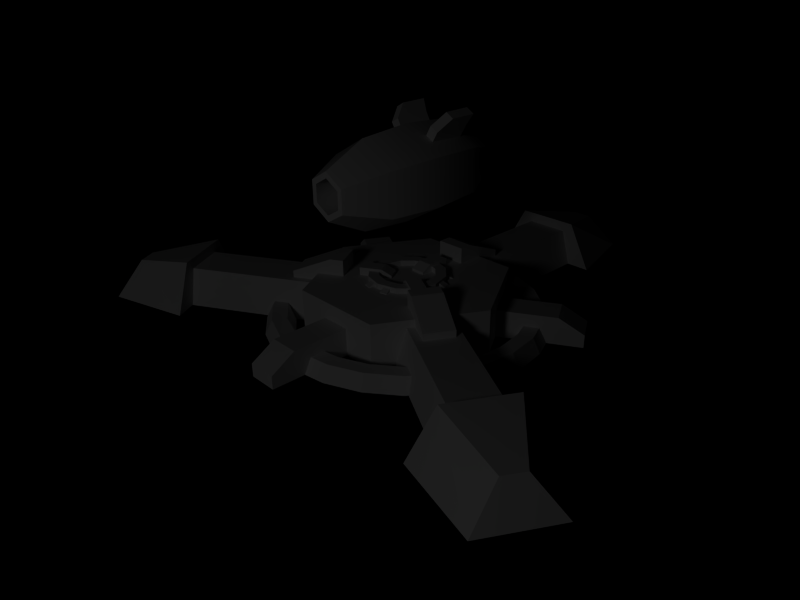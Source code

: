 # Source: Turret.blend  (saved by Blender 2.58.1; exported with 4.5.12 LTS)
import bpy
from mathutils import Matrix  # noqa: F401  (used for matrix-valued properties, if any)

bpy.ops.wm.read_factory_settings(use_empty=True)
scene = bpy.context.scene
scene.name = 'Scene'

# ---- collections
col_collection_1 = bpy.data.collections.new('Collection 1'); scene.collection.children.link(col_collection_1)

# ---- world
world_world = bpy.data.worlds.new('World'); scene.world = world_world
world_world.color = (0.0, 0.0, 0.0)
world_world.use_sun_shadow = False
world_world.sun_shadow_jitter_overblur = 0.0
world_world.cycles.sampling_method = 'MANUAL'
world_world.cycles.sample_map_resolution = 256

# ---- cameras
cam_camera = bpy.data.cameras.new('Camera')
cam_camera.clip_end = 100.0
cam_camera.lens = 35.0
cam_camera.ortho_scale = 7.314
cam_camera.dof.focus_distance = 0.0
cam_camera.dof.aperture_fstop = 128.0

# ---- lights
light_lamp = bpy.data.lights.new('Lamp', 'SPOT')
light_lamp.transmission_factor = 0.0
light_lamp.cutoff_distance = 30.0
light_lamp.energy = 100.0
light_lamp.shadow_buffer_clip_start = 1.001
light_lamp.shadow_soft_size = 1.0
light_lamp.shadow_maximum_resolution = 0.006
light_lamp.use_absolute_resolution = True
light_lamp.spot_size = 1.309
light_lamp.cycles.use_multiple_importance_sampling = False

# ---- meshes
me_cube_002 = bpy.data.meshes.new('Cube.002')
me_cube_002.from_pydata([(0.0, 1.25, 0.3021), (0.2616, 1.25, 0.151), (-0.2616, 1.25, 0.151), (0.2616, 1.25, -0.151), (-0.2616, 1.25, -0.151), (0.0, 1.25, -0.3021), (0.0, -4.036e-08, -0.625), (0.5413, -4.036e-08, -0.3125), (-0.5413, -4.036e-08, -0.3125), (0.5413, 1.552e-08, 0.3125), (-0.5413, 1.552e-08, 0.3125), (0.0, 3.415e-08, 0.625), (0.4949, 0.6983, 0.2857), (-0.4949, 0.6983, 0.2857), (0.4949, 0.6983, -0.2857), (-0.4949, 0.6983, -0.2857), (0.0, 0.6983, -0.5714), (0.0, 0.6983, 0.5714), (0.4949, -0.6983, 0.2857), (-0.4949, -0.6983, 0.2857), (0.0, -0.6983, 0.5714), (0.4949, -0.6983, -0.2857), (-0.4949, -0.6983, -0.2857), (0.0, -0.6983, -0.5714), (0.2616, -1.25, 0.151), (-0.2616, -1.25, 0.151), (0.2616, -1.25, -0.151), (-0.2616, -1.25, -0.151), (0.0, -1.25, -0.3021), (0.0, -1.25, 0.3021), (0.0, 1.36, 0.0), (0.0, -1.25, 0.222), (0.0, -1.25, -0.222), (0.1922, -1.25, -0.111), (-0.1922, -1.25, -0.111), (0.1922, -1.25, 0.111), (-0.1922, -1.25, 0.111), (0.1922, -0.2112, 0.111), (-0.1922, -0.2112, 0.111), (0.1922, -0.2112, -0.111), (-0.1922, -0.2112, -0.111), (0.0, -0.2112, -0.222), (0.0, -0.2112, 0.222), (0.0, 0.4303, 0.0), (0.0, 1.25, 0.3021), (0.0, 1.25, 0.3021), (0.0, 0.6983, 0.5714), (0.0, 3.415e-08, 0.625), (0.0, -0.6983, 0.5714), (0.0, -1.25, 0.3021), (0.0, -1.25, 0.3021), (0.2616, -1.25, 0.151), (0.2616, -1.25, 0.151), (0.4949, -0.6983, 0.2857), (0.5413, 1.552e-08, 0.3125), (0.4949, 0.6983, 0.2857), (0.2616, 1.25, 0.151), (0.2616, 1.25, 0.151), (0.2616, 1.25, -0.151), (0.2616, 1.25, -0.151), (0.4949, 0.6983, -0.2857), (0.5413, -4.036e-08, -0.3125), (0.4949, -0.6983, -0.2857), (0.2616, -1.25, -0.151), (0.2616, -1.25, -0.151), (0.0, -1.25, -0.3021), (0.0, -1.25, -0.3021), (0.0, -0.6983, -0.5714), (0.0, -4.036e-08, -0.625), (0.0, 0.6983, -0.5714), (0.0, 1.25, -0.3021), (0.0, 1.25, -0.3021), (-0.2616, 1.25, -0.151), (-0.2616, 1.25, -0.151), (-0.4949, 0.6983, -0.2857), (-0.5413, -4.036e-08, -0.3125), (-0.4949, -0.6983, -0.2857), (-0.2616, -1.25, -0.151), (-0.2616, 1.25, 0.151), (-0.2616, -1.25, -0.151), (-0.2616, -1.25, 0.151), (-0.2616, 1.25, 0.151), (-0.4949, 0.6983, 0.2857), (-0.5413, 1.552e-08, 0.3125), (-0.4949, -0.6983, 0.2857), (-0.2616, -1.25, 0.151), (0.0, -1.25, -0.222), (-0.1922, -1.25, -0.111), (-0.1922, -1.25, 0.111), (0.0, -1.25, 0.222), (0.1922, -1.25, 0.111), (0.1922, -1.25, -0.111)], [], [(17, 0, 1, 12), (2, 45, 46, 13), (12, 9, 11, 17), (47, 10, 13, 46), (54, 55, 14, 7), (15, 82, 83, 8), (55, 57, 3, 14), (4, 81, 82, 15), (61, 60, 16, 6), (69, 74, 75, 68), (60, 59, 5, 16), (71, 73, 74, 69), (20, 11, 9, 18), (10, 47, 48, 19), (29, 20, 18, 24), (19, 48, 50, 25), (21, 26, 52, 53), (85, 27, 22, 84), (7, 21, 53, 54), (84, 22, 8, 83), (23, 28, 64, 62), (77, 66, 67, 76), (6, 23, 62, 61), (76, 67, 68, 75), (70, 58, 30), (30, 72, 70), (58, 56, 30), (30, 78, 72), (56, 44, 30), (30, 44, 78), (63, 65, 32, 33), (32, 65, 79, 34), (51, 63, 33, 35), (34, 79, 80, 36), (49, 51, 35, 31), (36, 80, 49, 31), (89, 90, 37, 42), (38, 88, 89, 42), (90, 91, 39, 37), (40, 87, 88, 38), (91, 86, 41, 39), (41, 86, 87, 40), (39, 41, 43), (43, 41, 40), (37, 39, 43), (43, 40, 38), (42, 37, 43), (43, 38, 42)])
me_cube_002.polygons.foreach_set('use_smooth', [True] * 48)
_k = set([(0, 1), (0, 17), (1, 12), (2, 13), (2, 45), (3, 14), (3, 57), (4, 15), (4, 81), (5, 16), (5, 59), (6, 16), (6, 23), (7, 14), (7, 21), (8, 15), (8, 22), (9, 12), (9, 18), (10, 13), (10, 19), (11, 17), (11, 20), (18, 24), (19, 25), (20, 29), (21, 26), (22, 27), (23, 28), (24, 29), (25, 50), (26, 52), (27, 85), (28, 64), (31, 35), (31, 36), (32, 33), (32, 34), (33, 35), (34, 36), (44, 56), (44, 78), (45, 46), (46, 47), (47, 48), (48, 50), (49, 51), (49, 80), (51, 63), (52, 53), (53, 54), (54, 55), (55, 57), (56, 58), (58, 70), (59, 60), (60, 61), (61, 62), (62, 64), (63, 65), (65, 79), (66, 67), (66, 77), (67, 68), (68, 69), (69, 71), (70, 72), (71, 73), (72, 78), (73, 74), (74, 75), (75, 76), (76, 77), (79, 80), (81, 82), (82, 83), (83, 84), (84, 85), (86, 87), (86, 91), (87, 88), (88, 89), (89, 90), (90, 91)])
me_cube_002.attributes.new('sharp_edge', 'BOOLEAN', 'EDGE').data.foreach_set('value', [ (min(e.vertices), max(e.vertices)) in _k for e in me_cube_002.edges])
me_cube_002.use_remesh_preserve_volume = False
me_cube_002.use_remesh_preserve_attributes = False
me_cube_002.use_mirror_vertex_groups = False
me_cube_002.update()
me_cube_003 = bpy.data.meshes.new('Cube.003')
me_cube_003.from_pydata([(-0.4782, 0.6609, 0.7033), (0.4782, 0.6609, 0.7033), (-0.4782, 0.3009, 0.7033), (0.4782, 0.3009, 0.7033), (-0.3699, 0.3009, 0.7658), (0.3699, 0.3009, 0.7658), (-0.3699, 0.6609, 0.7658), (0.3699, 0.6609, 0.7658), (-0.282, 0.625, 0.6134), (0.282, 0.625, 0.6134), (-0.282, 0.125, 0.6134), (0.282, 0.125, 0.6134), (-0.3902, 0.125, 0.5509), (0.3902, 0.125, 0.5509), (-0.3902, 0.625, 0.5509), (0.3902, 0.625, 0.5509), (-0.157, 0.625, 0.3969), (0.157, 0.625, 0.3969), (-0.157, 0.125, 0.3969), (0.157, 0.125, 0.3969), (-0.2652, 0.125, 0.3344), (0.2652, 0.125, 0.3344), (-0.2652, 0.625, 0.3344), (0.2652, 0.625, 0.3344)], [], [(0, 2, 4, 6), (1, 7, 5, 3), (0, 14, 12, 2), (13, 15, 1, 3), (2, 12, 10, 4), (11, 13, 3, 5), (4, 10, 8, 6), (9, 11, 5, 7), (14, 0, 6, 8), (15, 9, 7, 1), (14, 8, 16, 22), (17, 9, 15, 23), (8, 10, 18, 16), (19, 11, 9, 17), (10, 12, 20, 18), (21, 13, 11, 19), (12, 14, 22, 20), (23, 15, 13, 21), (22, 16, 18, 20), (19, 17, 23, 21)])
me_cube_003.use_remesh_preserve_volume = False
me_cube_003.use_remesh_preserve_attributes = False
me_cube_003.use_mirror_vertex_groups = False
me_cube_003.update()
me_cube_001 = bpy.data.meshes.new('Cube.001')
me_cube_001.from_pydata([(0.4916, 4.168, 0.0), (3.364, -2.51, 0.0), (-3.855, -1.658, 0.0), (0.7841, 3.0, 0.0), (2.206, -2.179, 0.0), (-2.99, -0.8209, 0.0), (-0.7841, 3.0, 0.0), (2.99, -0.8209, 0.0), (-2.206, -2.179, 0.0), (-0.4916, 4.168, 0.0), (3.855, -1.658, 0.0), (-3.364, -2.51, 0.0), (0.142, 3.934, 0.4522), (3.336, -2.09, 0.4522), (-3.478, -1.844, 0.4522), (0.44, 3.0, 0.642), (2.378, -1.881, 0.642), (-2.818, -1.119, 0.642), (-0.44, 3.0, 0.642), (2.818, -1.119, 0.642), (-2.378, -1.881, 0.642), (-0.142, 3.934, 0.4522), (3.478, -1.844, 0.4522), (-3.336, -2.09, 0.4522), (0.3, 3.1, 0.5), (2.535, -1.81, 0.5), (-2.835, -1.29, 0.5), (0.3, 0.7773, 0.5), (0.5232, -0.6485, 0.5), (-0.8232, -0.1288, 0.5), (-0.3, 0.7773, 0.5), (0.8232, -0.1288, 0.5), (-0.5232, -0.6485, 0.5), (-0.3, 3.1, 0.5), (2.835, -1.29, 0.5), (-2.535, -1.81, 0.5), (-0.444, 3.1, 0.0), (2.907, -1.166, 0.0), (-2.463, -1.934, 0.0), (-0.444, 0.7773, 0.0), (0.8951, -0.00417, 0.0), (-0.4512, -0.7731, 0.0), (0.444, 0.7773, 0.0), (0.4512, -0.7731, 0.0), (-0.8951, -0.00417, 0.0), (0.444, 3.1, 0.0), (2.463, -1.934, 0.0), (-2.907, -1.166, 0.0), (0.7367, 1.179, 0.6), (0.6524, -1.227, 0.6), (-1.389, 0.04864, 0.6), (0.7367, 1.179, -1.192e-07), (0.6524, -1.227, -1.192e-07), (-1.389, 0.04864, -1.192e-07), (-0.7367, 1.179, 5.96e-08), (1.389, 0.04864, 5.96e-08), (-0.6524, -1.227, 5.96e-08), (-0.7367, 1.179, 0.6), (1.389, 0.04864, 0.6), (-0.6524, -1.227, 0.6), (0.0, 0.0, 0.6), (1.063, 0.6137, -2.98e-08), (4.172e-07, -1.227, -2.98e-08), (-1.063, 0.6137, -2.98e-08), (1.063, 0.6137, 0.6), (2.98e-07, -1.227, 0.6), (-1.063, 0.6137, 0.6), (3.876e-09, 0.3784, 0.6739), (0.3277, -0.1892, 0.6739), (-0.3277, -0.1892, 0.6739), (0.1892, 0.3277, 0.6739), (0.1892, -0.3277, 0.6739), (-0.3784, -1.49e-07, 0.6739), (0.3277, 0.1892, 0.6739), (7.451e-08, -0.3784, 0.6739), (-0.3277, 0.1892, 0.6739), (-0.1892, 0.3277, 0.6739), (0.3784, 2.831e-07, 0.6739), (-0.1892, -0.3277, 0.6739), (-0.2608, 0.4517, 0.6739), (0.5215, 4.47e-07, 0.6739), (-0.2608, -0.4517, 0.6739), (0.4517, 0.2608, 0.6739), (1.192e-07, -0.5215, 0.6739), (-0.4517, 0.2608, 0.6739), (0.2608, 0.4517, 0.6739), (0.2608, -0.4517, 0.6739), (-0.5215, -2.682e-07, 0.6739), (2.098e-09, 0.5215, 0.6739), (0.4517, -0.2608, 0.6739), (-0.4517, -0.2608, 0.6739), (2.098e-09, 0.5215, 0.5841), (0.4517, -0.2608, 0.5841), (-0.4517, -0.2608, 0.5841), (0.2608, 0.4517, 0.5841), (0.2608, -0.4517, 0.5841), (-0.5215, -2.682e-07, 0.5841), (0.4517, 0.2608, 0.5841), (1.192e-07, -0.5215, 0.5841), (-0.4517, 0.2608, 0.5841), (-0.2608, 0.4517, 0.5841), (0.5215, 4.47e-07, 0.5841), (-0.2608, -0.4517, 0.5841), (-0.1892, 0.3277, 0.5841), (0.3784, 2.831e-07, 0.5841), (-0.1892, -0.3277, 0.5841), (0.3277, 0.1892, 0.5841), (7.451e-08, -0.3784, 0.5841), (-0.3277, 0.1892, 0.5841), (0.1892, 0.3277, 0.5841), (0.1892, -0.3277, 0.5841), (-0.3784, -1.49e-07, 0.5841), (3.876e-09, 0.3784, 0.5841), (0.3277, -0.1892, 0.5841), (-0.3277, -0.1892, 0.5841), (0.1, 0.6256, 0.507), (0.4917, -0.3994, 0.507), (-0.5917, -0.2262, 0.507), (-0.1, 0.6256, 0.507), (0.5917, -0.2262, 0.507), (-0.4917, -0.3994, 0.507), (0.1, 0.6256, 0.707), (0.4917, -0.3994, 0.707), (-0.5917, -0.2262, 0.707), (-0.1, 0.6256, 0.707), (0.5917, -0.2262, 0.707), (-0.4917, -0.3994, 0.707), (-0.1, 0.3243, 0.707), (0.3309, -0.07557, 0.707), (-0.2309, -0.2488, 0.707), (0.1, 0.3243, 0.707), (0.2309, -0.2488, 0.707), (-0.3309, -0.07557, 0.707), (-0.1, 0.3243, 0.507), (0.3309, -0.07557, 0.507), (-0.2309, -0.2488, 0.507), (0.1, 0.3243, 0.507), (0.2309, -0.2488, 0.507), (-0.3309, -0.07557, 0.507), (0.1, 0.1873, 0.507), (0.1122, -0.1802, 0.507), (-0.2122, -0.007028, 0.507), (-0.1, 0.1873, 0.507), (0.2122, -0.007028, 0.507), (-0.1122, -0.1802, 0.507), (0.1, 0.1873, 0.6354), (0.1122, -0.1802, 0.6354), (-0.2122, -0.007029, 0.6354), (-0.1, 0.1873, 0.6354), (0.2122, -0.007028, 0.6354), (-0.1122, -0.1802, 0.6354), (0.3818, 0.4525, 0.61), (0.201, -0.557, 0.61), (-0.5828, 0.1044, 0.61), (0.2899, 0.3606, 0.6646), (0.1674, -0.4314, 0.6646), (-0.4573, 0.07076, 0.6646), (0.3606, 0.2899, 0.6646), (0.07076, -0.4573, 0.6646), (-0.4314, 0.1674, 0.6646), (0.4525, 0.3818, 0.61), (0.1044, -0.5828, 0.61), (-0.557, 0.201, 0.61), (0.3818, 0.4525, 0.57), (0.201, -0.557, 0.57), (-0.5828, 0.1044, 0.57), (0.2899, 0.3606, 0.57), (0.1674, -0.4314, 0.57), (-0.4573, 0.07076, 0.57), (0.3606, 0.2899, 0.57), (0.07076, -0.4573, 0.57), (-0.4314, 0.1674, 0.57), (0.4525, 0.3818, 0.57), (0.1044, -0.5828, 0.57), (-0.557, 0.201, 0.57), (-0.4525, 0.3818, 0.61), (0.557, 0.201, 0.61), (-0.1044, -0.5828, 0.61), (-0.3606, 0.2899, 0.6646), (0.4314, 0.1674, 0.6646), (-0.07076, -0.4573, 0.6646), (-0.2899, 0.3606, 0.6646), (0.4573, 0.07076, 0.6646), (-0.1674, -0.4314, 0.6646), (-0.3818, 0.4525, 0.61), (0.5828, 0.1044, 0.61), (-0.201, -0.557, 0.61), (-0.4525, 0.3818, 0.57), (0.557, 0.201, 0.57), (-0.1044, -0.5828, 0.57), (-0.3606, 0.2899, 0.57), (0.4314, 0.1674, 0.57), (-0.07076, -0.4573, 0.57), (-0.2899, 0.3606, 0.57), (0.4573, 0.07076, 0.57), (-0.1674, -0.4314, 0.57), (-0.3818, 0.4525, 0.57), (0.5828, 0.1044, 0.57), (-0.201, -0.557, 0.57), (0.0, 1.8, 0.2), (1.559, -0.9, 0.2), (-1.559, -0.9, 0.2), (0.0, 1.6, 0.2), (1.386, -0.8, 0.2), (-1.386, -0.8, 0.2), (0.0, 1.9, 0.0), (1.645, -0.95, 0.0), (-1.645, -0.95, 0.0), (0.0, 1.5, 0.0), (1.299, -0.75, 0.0), (-1.299, -0.75, 0.0), (0.3882, 1.449, 0.0), (1.061, -1.061, 0.0), (-1.449, -0.3882, 0.0), (0.4918, 1.835, 0.0), (1.344, -1.344, 0.0), (-1.835, -0.4918, 0.0), (0.4141, 1.545, 0.2), (1.131, -1.131, 0.2), (-1.545, -0.4141, 0.2), (0.4659, 1.739, 0.2), (1.273, -1.273, 0.2), (-1.739, -0.4659, 0.2), (0.9, 1.559, 0.2), (0.9, -1.559, 0.2), (-1.8, -7.749e-07, 0.2), (0.8, 1.386, 0.2), (0.8, -1.386, 0.2), (-1.6, -7.153e-07, 0.2), (0.95, 1.645, 0.0), (0.95, -1.645, 0.0), (-1.9, -8.345e-07, 0.0), (0.75, 1.299, 0.0), (0.75, -1.299, 0.0), (-1.5, -7.749e-07, 0.0), (1.061, 1.061, 0.0), (0.3882, -1.449, 0.0), (-1.449, 0.3882, 0.0), (1.344, 1.344, 0.0), (0.4918, -1.835, 0.0), (-1.835, 0.4918, 0.0), (1.131, 1.131, 0.2), (0.4141, -1.545, 0.2), (-1.545, 0.4141, 0.2), (1.273, 1.273, 0.2), (0.4659, -1.739, 0.2), (-1.739, 0.4659, 0.2), (1.559, 0.9, 0.2), (6.557e-07, -1.8, 0.2), (-1.559, 0.9, 0.2), (1.386, 0.8, 0.2), (5.364e-07, -1.6, 0.2), (-1.386, 0.8, 0.2), (1.645, 0.95, 0.0), (7.153e-07, -1.9, 0.0), (-1.645, 0.95, 0.0), (1.299, 0.75, 0.0), (5.96e-07, -1.5, 0.0), (-1.299, 0.75, 0.0), (-0.3882, 1.449, 0.0), (1.449, -0.3882, 0.0), (-1.061, -1.061, 0.0), (-0.4918, 1.835, 0.0), (1.835, -0.4918, 0.0), (-1.344, -1.344, 0.0), (-0.4141, 1.545, 0.2), (1.545, -0.4141, 0.2), (-1.131, -1.131, 0.2), (-0.4659, 1.739, 0.2), (1.739, -0.4659, 0.2), (-1.273, -1.273, 0.2), (-0.9, 1.559, 0.2), (1.8, 1.192e-07, 0.2), (-0.9, -1.559, 0.2), (-0.8, 1.386, 0.2), (1.6, 1.192e-07, 0.2), (-0.8, -1.386, 0.2), (-0.95, 1.645, 0.0), (1.9, 1.192e-07, 0.0), (-0.95, -1.645, 0.0), (-0.75, 1.299, 0.0), (1.5, 5.96e-08, 0.0), (-0.75, -1.299, 0.0), (-1.061, 1.061, 0.0), (1.449, 0.3882, 0.0), (-0.3882, -1.449, 0.0), (-1.344, 1.344, 0.0), (1.835, 0.4918, 0.0), (-0.4918, -1.835, 0.0), (-1.131, 1.131, 0.2), (1.545, 0.4141, 0.2), (-0.4141, -1.545, 0.2), (-1.273, 1.273, 0.2), (1.739, 0.4659, 0.2), (-0.4659, -1.739, 0.2), (1.832, 0.8268, 0.0), (-0.2, -2.0, 0.0), (-1.632, 1.173, 0.0), (1.053, 0.3768, 0.0), (-0.2, -1.1, 0.0), (-0.8526, 0.7232, 0.0), (0.8526, 0.7232, 0.0), (0.2, -1.1, 0.0), (-1.053, 0.3768, 0.0), (1.632, 1.173, 0.0), (0.2, -2.0, 0.0), (-1.832, 0.8268, 0.0), (1.832, 0.8268, 0.3728), (-0.2, -2.0, 0.3728), (-1.632, 1.173, 0.3728), (1.053, 0.3768, 0.3728), (-0.2, -1.1, 0.3728), (-0.8526, 0.7232, 0.3728), (0.8526, 0.7232, 0.3728), (0.2, -1.1, 0.3728), (-1.053, 0.3768, 0.3728), (1.632, 1.173, 0.3728), (0.2, -2.0, 0.3728), (-1.832, 0.8268, 0.3728), (1.922, 1.34, 0.1761), (0.2, -2.334, 0.1761), (-2.122, 0.9939, 0.1761), (2.122, 0.9939, 0.1761), (-0.2, -2.334, 0.1761), (-1.922, 1.34, 0.1761), (1.922, 1.34, 0.0), (0.2, -2.334, 0.0), (-2.122, 0.9939, 0.0), (2.122, 0.9939, 0.0), (-0.2, -2.334, 0.0), (-1.922, 1.34, 0.0), (0.2, 1.537, 0.4377), (1.231, -0.9416, 0.4377), (-1.431, -0.5952, 0.4377), (0.2, 1.0, 0.4377), (0.766, -0.6732, 0.4377), (-0.966, -0.3268, 0.4377), (-0.2, 1.0, 0.4377), (0.966, -0.3268, 0.4377), (-0.766, -0.6732, 0.4377), (-0.2, 1.537, 0.4377), (1.431, -0.5952, 0.4377), (-1.231, -0.9416, 0.4377), (0.2, 1.537, 0.5936), (1.231, -0.9416, 0.5936), (-1.431, -0.5952, 0.5936), (0.2, 1.0, 0.8182), (0.766, -0.6732, 0.8182), (-0.966, -0.3268, 0.8182), (-0.2, 1.0, 0.8182), (0.966, -0.3268, 0.8182), (-0.766, -0.6732, 0.8182), (-0.2, 1.537, 0.5936), (1.431, -0.5952, 0.5936), (-1.231, -0.9416, 0.5936), (-0.2, 0.8193, 0.8182), (0.8096, -0.2365, 0.8182), (-0.6096, -0.5829, 0.8182), (0.2, 0.8193, 0.8182), (0.6096, -0.5829, 0.8182), (-0.8096, -0.2365, 0.8182), (-0.2, 0.8193, 0.4377), (0.8096, -0.2365, 0.4377), (-0.6096, -0.5829, 0.4377), (0.2, 0.8193, 0.4377), (0.6096, -0.5829, 0.4377), (-0.8096, -0.2365, 0.4377)], [], [(12, 21, 18, 15), (13, 22, 19, 16), (14, 23, 20, 17), (0, 12, 15, 3), (1, 13, 16, 4), (2, 14, 17, 5), (3, 15, 18, 6), (4, 16, 19, 7), (5, 17, 20, 8), (6, 18, 21, 9), (7, 19, 22, 10), (8, 20, 23, 11), (12, 0, 9, 21), (13, 1, 10, 22), (14, 2, 11, 23), (30, 27, 24, 33), (31, 28, 25, 34), (32, 29, 26, 35), (30, 33, 36, 39), (31, 34, 37, 40), (32, 35, 38, 41), (24, 27, 42, 45), (25, 28, 43, 46), (26, 29, 44, 47), (54, 57, 48, 51), (55, 58, 49, 52), (56, 59, 50, 53), (57, 60, 48), (58, 60, 49), (59, 60, 50), (63, 66, 57, 54), (61, 64, 58, 55), (62, 65, 59, 56), (51, 48, 64, 61), (52, 49, 65, 62), (53, 50, 66, 63), (57, 66, 60), (58, 64, 60), (59, 65, 60), (48, 60, 64), (49, 60, 65), (50, 60, 66), (67, 88, 79, 76), (68, 89, 80, 77), (69, 90, 81, 78), (76, 79, 84, 75), (77, 80, 82, 73), (78, 81, 83, 74), (73, 82, 85, 70), (74, 83, 86, 71), (75, 84, 87, 72), (70, 85, 88, 67), (71, 86, 89, 68), (72, 87, 90, 69), (85, 94, 91, 88), (86, 95, 92, 89), (87, 96, 93, 90), (82, 97, 94, 85), (83, 98, 95, 86), (84, 99, 96, 87), (79, 100, 99, 84), (80, 101, 97, 82), (81, 102, 98, 83), (88, 91, 100, 79), (89, 92, 101, 80), (90, 93, 102, 81), (76, 103, 112, 67), (77, 104, 113, 68), (78, 105, 114, 69), (75, 108, 103, 76), (73, 106, 104, 77), (74, 107, 105, 78), (70, 109, 106, 73), (71, 110, 107, 74), (72, 111, 108, 75), (67, 112, 109, 70), (68, 113, 110, 71), (69, 114, 111, 72), (118, 124, 121, 115), (119, 125, 122, 116), (120, 126, 123, 117), (124, 118, 133, 127), (125, 119, 134, 128), (126, 120, 135, 129), (115, 121, 130, 136), (116, 122, 131, 137), (117, 123, 132, 138), (121, 124, 127, 130), (122, 125, 128, 131), (123, 126, 129, 132), (130, 127, 148, 145), (131, 128, 149, 146), (132, 129, 150, 147), (136, 130, 145, 139), (137, 131, 146, 140), (138, 132, 147, 141), (127, 133, 142, 148), (128, 134, 143, 149), (129, 135, 144, 150), (139, 145, 148, 142), (140, 146, 149, 143), (141, 147, 150, 144), (163, 151, 160, 172), (164, 152, 161, 173), (165, 153, 162, 174), (166, 154, 151, 163), (167, 155, 152, 164), (168, 156, 153, 165), (169, 157, 154, 166), (170, 158, 155, 167), (171, 159, 156, 168), (172, 160, 157, 169), (173, 161, 158, 170), (174, 162, 159, 171), (160, 151, 154, 157), (161, 152, 155, 158), (162, 153, 156, 159), (187, 175, 184, 196), (188, 176, 185, 197), (189, 177, 186, 198), (190, 178, 175, 187), (191, 179, 176, 188), (192, 180, 177, 189), (193, 181, 178, 190), (194, 182, 179, 191), (195, 183, 180, 192), (196, 184, 181, 193), (197, 185, 182, 194), (198, 186, 183, 195), (184, 175, 178, 181), (185, 176, 179, 182), (186, 177, 180, 183), (208, 211, 217, 202), (209, 212, 218, 203), (210, 213, 219, 204), (205, 199, 220, 214), (206, 200, 221, 215), (207, 201, 222, 216), (202, 217, 220, 199), (203, 218, 221, 200), (204, 219, 222, 201), (217, 226, 223, 220), (218, 227, 224, 221), (219, 228, 225, 222), (214, 220, 223, 229), (215, 221, 224, 230), (216, 222, 225, 231), (211, 232, 226, 217), (212, 233, 227, 218), (213, 234, 228, 219), (232, 235, 241, 226), (233, 236, 242, 227), (234, 237, 243, 228), (229, 223, 244, 238), (230, 224, 245, 239), (231, 225, 246, 240), (226, 241, 244, 223), (227, 242, 245, 224), (228, 243, 246, 225), (241, 250, 247, 244), (242, 251, 248, 245), (243, 252, 249, 246), (238, 244, 247, 253), (239, 245, 248, 254), (240, 246, 249, 255), (235, 256, 250, 241), (236, 257, 251, 242), (237, 258, 252, 243), (202, 265, 259, 208), (203, 266, 260, 209), (204, 267, 261, 210), (199, 205, 262, 268), (200, 206, 263, 269), (201, 207, 264, 270), (199, 268, 265, 202), (200, 269, 266, 203), (201, 270, 267, 204), (268, 271, 274, 265), (269, 272, 275, 266), (270, 273, 276, 267), (268, 262, 277, 271), (269, 263, 278, 272), (270, 264, 279, 273), (265, 274, 280, 259), (266, 275, 281, 260), (267, 276, 282, 261), (274, 289, 283, 280), (275, 290, 284, 281), (276, 291, 285, 282), (271, 277, 286, 292), (272, 278, 287, 293), (273, 279, 288, 294), (271, 292, 289, 274), (272, 293, 290, 275), (273, 294, 291, 276), (292, 249, 252, 289), (293, 247, 250, 290), (294, 248, 251, 291), (292, 286, 255, 249), (293, 287, 253, 247), (294, 288, 254, 248), (289, 252, 258, 283), (290, 250, 256, 284), (291, 251, 257, 285), (307, 316, 313, 310), (308, 317, 314, 311), (309, 318, 315, 312), (295, 307, 310, 298), (296, 308, 311, 299), (297, 309, 312, 300), (301, 313, 316, 304), (302, 314, 317, 305), (303, 315, 318, 306), (304, 316, 319, 325), (305, 317, 320, 326), (306, 318, 321, 327), (307, 295, 328, 322), (308, 296, 329, 323), (309, 297, 330, 324), (316, 307, 322, 319), (317, 308, 323, 320), (318, 309, 324, 321), (325, 319, 322, 328), (326, 320, 323, 329), (327, 321, 324, 330), (343, 352, 349, 346), (344, 353, 350, 347), (345, 354, 351, 348), (331, 343, 346, 334), (332, 344, 347, 335), (333, 345, 348, 336), (337, 349, 352, 340), (338, 350, 353, 341), (339, 351, 354, 342), (340, 352, 343, 331), (341, 353, 344, 332), (342, 354, 345, 333), (349, 337, 361, 355), (350, 338, 362, 356), (351, 339, 363, 357), (334, 346, 358, 364), (335, 347, 359, 365), (336, 348, 360, 366), (346, 349, 355, 358), (347, 350, 356, 359), (348, 351, 357, 360), (364, 358, 355, 361), (365, 359, 356, 362), (366, 360, 357, 363)])
me_cube_001.use_remesh_preserve_volume = False
me_cube_001.use_remesh_preserve_attributes = False
me_cube_001.use_mirror_vertex_groups = False
me_cube_001.update()

# ---- objects
ob_empty = bpy.data.objects.new('Empty', None)
ob_cube_001 = bpy.data.objects.new('Cube.001', me_cube_002)
ob_cube_002 = bpy.data.objects.new('Cube.002', me_cube_003)
ob_cube = bpy.data.objects.new('Cube', me_cube_001)
ob_lamp = bpy.data.objects.new('Lamp', light_lamp)
ob_camera = bpy.data.objects.new('Camera', cam_camera)

# ---- transforms, parenting, visibility, modifiers, constraints
ob_empty.location = (0.0, 0.0, 0.0)
ob_empty.rotation_euler = (0.0, -0.0, -2.094)
ob_empty.empty_image_offset = (0.0, 0.0)
ob_empty.lineart.crease_threshold = 0.0
ob_cube_001.location = (-4.371e-08, 0.0, 2.0)
ob_cube_001.lineart.crease_threshold = 0.0
ob_cube_002.parent = ob_cube_001
ob_cube_002.matrix_parent_inverse = Matrix(((1.0, 0.0, 0.0, 4.371e-08), (0.0, 1.0, 0.0, -0.0), (0.0, 0.0, 1.0, -2.0), (0.0, 0.0, 0.0, 1.0)))
ob_cube_002.location = (-4.371e-08, 0.0, 2.0)
ob_cube_002.lineart.crease_threshold = 0.0
ob_cube.location = (0.0, 0.0, 0.0)
ob_cube.lineart.crease_threshold = 0.0
ob_lamp.location = (4.417, -13.06, 5.904)
ob_lamp.rotation_euler = (1.058, 0.05522, 0.3003)
ob_lamp.lock_rotations_4d = False
ob_lamp.empty_display_type = 'ARROWS'
ob_lamp.color = (0.0, 0.0, 0.0, 0.0)
ob_lamp.lineart.crease_threshold = 0.0
ob_camera.location = (6.706, -6.393, 4.874)
ob_camera.rotation_euler = (1.109, 0.01082, 0.8149)
ob_camera.lock_rotations_4d = False
ob_camera.empty_display_type = 'ARROWS'
ob_camera.color = (0.0, 0.0, 0.0, 0.0)
ob_camera.display_type = 'WIRE'
ob_camera.lineart.crease_threshold = 0.0

# ---- collection membership
col_collection_1.objects.link(ob_empty)
col_collection_1.objects.link(ob_cube_001)
col_collection_1.objects.link(ob_cube_002)
col_collection_1.objects.link(ob_cube)
col_collection_1.objects.link(ob_lamp)
col_collection_1.objects.link(ob_camera)

# ---- scene / render settings (as saved in the file)
scene.camera = ob_camera
scene.frame_start = 1; scene.frame_end = 250; scene.frame_set(1)
scene.render.engine = 'BLENDER_EEVEE_NEXT'
scene.render.image_settings.color_mode = 'RGB'
scene.render.image_settings.compression = 90
scene.render.resolution_x = 1600
scene.render.resolution_y = 1200
scene.render.resolution_percentage = 50
scene.render.dither_intensity = 0.0
scene.render.bake_margin = 2
scene.render.bake_bias = 0.0
scene.cycles.use_denoising = False
scene.cycles.samples = 10
scene.cycles.sampling_pattern = 'TABULATED_SOBOL'
scene.cycles.light_sampling_threshold = 0.0
scene.cycles.use_adaptive_sampling = False
scene.cycles.use_light_tree = False
scene.cycles.blur_glossy = 0.0
scene.cycles.volume_bounces = 1
scene.cycles.pixel_filter_type = 'GAUSSIAN'
scene.cycles.sample_clamp_indirect = 0.0
scene.view_settings.view_transform = 'Standard'
bpy.context.view_layer.update()
